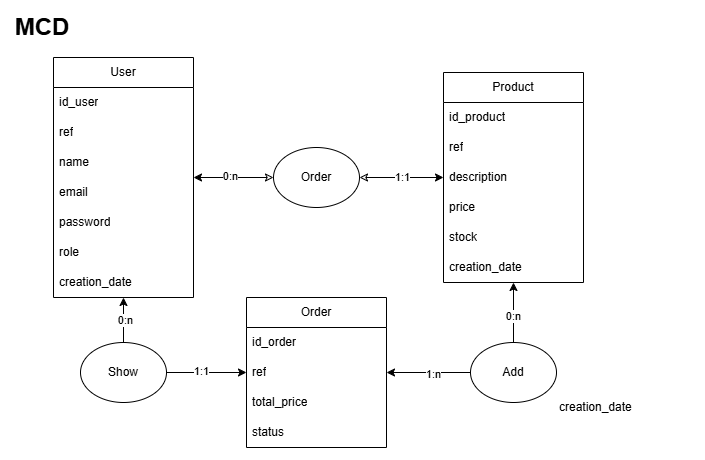

The diagram above was exported from draw.io. Its source (the exported page's mxGraphModel, read from the mxfile embedded in the PNG):
<mxGraphModel dx="1338" dy="742" grid="1" gridSize="10" guides="1" tooltips="1" connect="1" arrows="1" fold="1" page="1" pageScale="1" pageWidth="827" pageHeight="1169" math="0" shadow="0">
  <root>
    <mxCell id="0" />
    <mxCell id="1" parent="0" />
    <mxCell id="ybn7X7NUIiIxY1sBwcmj-1" parent="1" style="text;html=1;whiteSpace=wrap;strokeColor=none;fillColor=none;align=center;verticalAlign=middle;rounded=0;" value="&lt;font style=&quot;font-size: 24px;&quot;&gt;&lt;b&gt;MCD&lt;/b&gt;&lt;/font&gt;" vertex="1">
      <mxGeometry height="30" width="60" x="39" y="40" as="geometry" />
    </mxCell>
    <mxCell id="ybn7X7NUIiIxY1sBwcmj-4" parent="1" style="swimlane;fontStyle=0;childLayout=stackLayout;horizontal=1;startSize=30;horizontalStack=0;resizeParent=1;resizeParentMax=0;resizeLast=0;collapsible=1;marginBottom=0;whiteSpace=wrap;html=1;" value="User" vertex="1">
      <mxGeometry height="240" width="140" x="80" y="85" as="geometry" />
    </mxCell>
    <mxCell id="ybn7X7NUIiIxY1sBwcmj-52" parent="ybn7X7NUIiIxY1sBwcmj-4" style="text;strokeColor=none;fillColor=none;align=left;verticalAlign=middle;spacingLeft=4;spacingRight=4;overflow=hidden;points=[[0,0.5],[1,0.5]];portConstraint=eastwest;rotatable=0;whiteSpace=wrap;html=1;" value="id_user" vertex="1">
      <mxGeometry height="30" width="140" y="30" as="geometry" />
    </mxCell>
    <mxCell id="ybn7X7NUIiIxY1sBwcmj-6" parent="ybn7X7NUIiIxY1sBwcmj-4" style="text;strokeColor=none;fillColor=none;align=left;verticalAlign=middle;spacingLeft=4;spacingRight=4;overflow=hidden;points=[[0,0.5],[1,0.5]];portConstraint=eastwest;rotatable=0;whiteSpace=wrap;html=1;" value="ref" vertex="1">
      <mxGeometry height="30" width="140" y="60" as="geometry" />
    </mxCell>
    <mxCell id="ybn7X7NUIiIxY1sBwcmj-7" parent="ybn7X7NUIiIxY1sBwcmj-4" style="text;strokeColor=none;fillColor=none;align=left;verticalAlign=middle;spacingLeft=4;spacingRight=4;overflow=hidden;points=[[0,0.5],[1,0.5]];portConstraint=eastwest;rotatable=0;whiteSpace=wrap;html=1;" value="name" vertex="1">
      <mxGeometry height="30" width="140" y="90" as="geometry" />
    </mxCell>
    <mxCell id="ybn7X7NUIiIxY1sBwcmj-8" parent="ybn7X7NUIiIxY1sBwcmj-4" style="text;strokeColor=none;fillColor=none;align=left;verticalAlign=middle;spacingLeft=4;spacingRight=4;overflow=hidden;points=[[0,0.5],[1,0.5]];portConstraint=eastwest;rotatable=0;whiteSpace=wrap;html=1;" value="email" vertex="1">
      <mxGeometry height="30" width="140" y="120" as="geometry" />
    </mxCell>
    <mxCell id="ybn7X7NUIiIxY1sBwcmj-9" parent="ybn7X7NUIiIxY1sBwcmj-4" style="text;strokeColor=none;fillColor=none;align=left;verticalAlign=middle;spacingLeft=4;spacingRight=4;overflow=hidden;points=[[0,0.5],[1,0.5]];portConstraint=eastwest;rotatable=0;whiteSpace=wrap;html=1;" value="password" vertex="1">
      <mxGeometry height="30" width="140" y="150" as="geometry" />
    </mxCell>
    <mxCell id="ybn7X7NUIiIxY1sBwcmj-10" parent="ybn7X7NUIiIxY1sBwcmj-4" style="text;strokeColor=none;fillColor=none;align=left;verticalAlign=middle;spacingLeft=4;spacingRight=4;overflow=hidden;points=[[0,0.5],[1,0.5]];portConstraint=eastwest;rotatable=0;whiteSpace=wrap;html=1;" value="role" vertex="1">
      <mxGeometry height="30" width="140" y="180" as="geometry" />
    </mxCell>
    <mxCell id="ybn7X7NUIiIxY1sBwcmj-11" parent="ybn7X7NUIiIxY1sBwcmj-4" style="text;strokeColor=none;fillColor=none;align=left;verticalAlign=middle;spacingLeft=4;spacingRight=4;overflow=hidden;points=[[0,0.5],[1,0.5]];portConstraint=eastwest;rotatable=0;whiteSpace=wrap;html=1;" value="creation_date" vertex="1">
      <mxGeometry height="30" width="140" y="210" as="geometry" />
    </mxCell>
    <mxCell id="ybn7X7NUIiIxY1sBwcmj-12" parent="1" style="swimlane;fontStyle=0;childLayout=stackLayout;horizontal=1;startSize=30;horizontalStack=0;resizeParent=1;resizeParentMax=0;resizeLast=0;collapsible=1;marginBottom=0;whiteSpace=wrap;html=1;" value="Product" vertex="1">
      <mxGeometry height="210" width="140" x="470" y="100" as="geometry" />
    </mxCell>
    <mxCell id="ybn7X7NUIiIxY1sBwcmj-53" parent="ybn7X7NUIiIxY1sBwcmj-12" style="text;strokeColor=none;fillColor=none;align=left;verticalAlign=middle;spacingLeft=4;spacingRight=4;overflow=hidden;points=[[0,0.5],[1,0.5]];portConstraint=eastwest;rotatable=0;whiteSpace=wrap;html=1;" value="id_product" vertex="1">
      <mxGeometry height="30" width="140" y="30" as="geometry" />
    </mxCell>
    <mxCell id="ybn7X7NUIiIxY1sBwcmj-14" parent="ybn7X7NUIiIxY1sBwcmj-12" style="text;strokeColor=none;fillColor=none;align=left;verticalAlign=middle;spacingLeft=4;spacingRight=4;overflow=hidden;points=[[0,0.5],[1,0.5]];portConstraint=eastwest;rotatable=0;whiteSpace=wrap;html=1;" value="ref" vertex="1">
      <mxGeometry height="30" width="140" y="60" as="geometry" />
    </mxCell>
    <mxCell id="ybn7X7NUIiIxY1sBwcmj-15" parent="ybn7X7NUIiIxY1sBwcmj-12" style="text;strokeColor=none;fillColor=none;align=left;verticalAlign=middle;spacingLeft=4;spacingRight=4;overflow=hidden;points=[[0,0.5],[1,0.5]];portConstraint=eastwest;rotatable=0;whiteSpace=wrap;html=1;" value="description" vertex="1">
      <mxGeometry height="30" width="140" y="90" as="geometry" />
    </mxCell>
    <mxCell id="ybn7X7NUIiIxY1sBwcmj-20" parent="ybn7X7NUIiIxY1sBwcmj-12" style="text;strokeColor=none;fillColor=none;align=left;verticalAlign=middle;spacingLeft=4;spacingRight=4;overflow=hidden;points=[[0,0.5],[1,0.5]];portConstraint=eastwest;rotatable=0;whiteSpace=wrap;html=1;" value="price" vertex="1">
      <mxGeometry height="30" width="140" y="120" as="geometry" />
    </mxCell>
    <mxCell id="ybn7X7NUIiIxY1sBwcmj-16" parent="ybn7X7NUIiIxY1sBwcmj-12" style="text;strokeColor=none;fillColor=none;align=left;verticalAlign=middle;spacingLeft=4;spacingRight=4;overflow=hidden;points=[[0,0.5],[1,0.5]];portConstraint=eastwest;rotatable=0;whiteSpace=wrap;html=1;" value="stock" vertex="1">
      <mxGeometry height="30" width="140" y="150" as="geometry" />
    </mxCell>
    <mxCell id="ybn7X7NUIiIxY1sBwcmj-19" parent="ybn7X7NUIiIxY1sBwcmj-12" style="text;strokeColor=none;fillColor=none;align=left;verticalAlign=middle;spacingLeft=4;spacingRight=4;overflow=hidden;points=[[0,0.5],[1,0.5]];portConstraint=eastwest;rotatable=0;whiteSpace=wrap;html=1;" value="creation_date" vertex="1">
      <mxGeometry height="30" width="140" y="180" as="geometry" />
    </mxCell>
    <mxCell id="ybn7X7NUIiIxY1sBwcmj-21" parent="1" style="swimlane;fontStyle=0;childLayout=stackLayout;horizontal=1;startSize=30;horizontalStack=0;resizeParent=1;resizeParentMax=0;resizeLast=0;collapsible=1;marginBottom=0;whiteSpace=wrap;html=1;" value="Order" vertex="1">
      <mxGeometry height="150" width="140" x="273" y="325" as="geometry" />
    </mxCell>
    <mxCell id="ybn7X7NUIiIxY1sBwcmj-54" parent="ybn7X7NUIiIxY1sBwcmj-21" style="text;strokeColor=none;fillColor=none;align=left;verticalAlign=middle;spacingLeft=4;spacingRight=4;overflow=hidden;points=[[0,0.5],[1,0.5]];portConstraint=eastwest;rotatable=0;whiteSpace=wrap;html=1;" value="id_order" vertex="1">
      <mxGeometry height="30" width="140" y="30" as="geometry" />
    </mxCell>
    <mxCell id="ybn7X7NUIiIxY1sBwcmj-23" parent="ybn7X7NUIiIxY1sBwcmj-21" style="text;strokeColor=none;fillColor=none;align=left;verticalAlign=middle;spacingLeft=4;spacingRight=4;overflow=hidden;points=[[0,0.5],[1,0.5]];portConstraint=eastwest;rotatable=0;whiteSpace=wrap;html=1;" value="ref" vertex="1">
      <mxGeometry height="30" width="140" y="60" as="geometry" />
    </mxCell>
    <mxCell id="ybn7X7NUIiIxY1sBwcmj-25" parent="ybn7X7NUIiIxY1sBwcmj-21" style="text;strokeColor=none;fillColor=none;align=left;verticalAlign=middle;spacingLeft=4;spacingRight=4;overflow=hidden;points=[[0,0.5],[1,0.5]];portConstraint=eastwest;rotatable=0;whiteSpace=wrap;html=1;" value="total_price" vertex="1">
      <mxGeometry height="30" width="140" y="90" as="geometry" />
    </mxCell>
    <mxCell id="ybn7X7NUIiIxY1sBwcmj-26" parent="ybn7X7NUIiIxY1sBwcmj-21" style="text;strokeColor=none;fillColor=none;align=left;verticalAlign=middle;spacingLeft=4;spacingRight=4;overflow=hidden;points=[[0,0.5],[1,0.5]];portConstraint=eastwest;rotatable=0;whiteSpace=wrap;html=1;" value="status" vertex="1">
      <mxGeometry height="30" width="140" y="120" as="geometry" />
    </mxCell>
    <mxCell id="ybn7X7NUIiIxY1sBwcmj-35" edge="1" parent="1" source="ybn7X7NUIiIxY1sBwcmj-33" style="edgeStyle=orthogonalEdgeStyle;rounded=0;orthogonalLoop=1;jettySize=auto;html=1;exitX=1;exitY=0.5;exitDx=0;exitDy=0;startArrow=classic;startFill=0;" target="ybn7X7NUIiIxY1sBwcmj-12">
      <mxGeometry relative="1" as="geometry" />
    </mxCell>
    <mxCell id="ybn7X7NUIiIxY1sBwcmj-38" connectable="0" parent="ybn7X7NUIiIxY1sBwcmj-35" style="edgeLabel;html=1;align=center;verticalAlign=middle;resizable=0;points=[];" value="1:1" vertex="1">
      <mxGeometry relative="1" x="0.0261" y="-1" as="geometry">
        <mxPoint y="-1" as="offset" />
      </mxGeometry>
    </mxCell>
    <mxCell id="ybn7X7NUIiIxY1sBwcmj-36" edge="1" parent="1" source="ybn7X7NUIiIxY1sBwcmj-33" style="edgeStyle=orthogonalEdgeStyle;rounded=0;orthogonalLoop=1;jettySize=auto;html=1;exitX=0;exitY=0.5;exitDx=0;exitDy=0;startArrow=classic;startFill=0;" target="ybn7X7NUIiIxY1sBwcmj-4">
      <mxGeometry relative="1" as="geometry" />
    </mxCell>
    <mxCell id="ybn7X7NUIiIxY1sBwcmj-37" connectable="0" parent="ybn7X7NUIiIxY1sBwcmj-36" style="edgeLabel;html=1;align=center;verticalAlign=middle;resizable=0;points=[];" value="0:n" vertex="1">
      <mxGeometry relative="1" x="0.094" y="-1" as="geometry">
        <mxPoint as="offset" />
      </mxGeometry>
    </mxCell>
    <mxCell id="ybn7X7NUIiIxY1sBwcmj-33" parent="1" style="ellipse;whiteSpace=wrap;html=1;" value="Order" vertex="1">
      <mxGeometry height="60" width="86" x="300" y="175" as="geometry" />
    </mxCell>
    <mxCell id="ybn7X7NUIiIxY1sBwcmj-42" edge="1" parent="1" source="ybn7X7NUIiIxY1sBwcmj-39" style="edgeStyle=orthogonalEdgeStyle;rounded=0;orthogonalLoop=1;jettySize=auto;html=1;" target="ybn7X7NUIiIxY1sBwcmj-12">
      <mxGeometry relative="1" as="geometry" />
    </mxCell>
    <mxCell id="ybn7X7NUIiIxY1sBwcmj-47" connectable="0" parent="ybn7X7NUIiIxY1sBwcmj-42" style="edgeLabel;html=1;align=center;verticalAlign=middle;resizable=0;points=[];" value="0:n" vertex="1">
      <mxGeometry relative="1" x="-0.0959" as="geometry">
        <mxPoint as="offset" />
      </mxGeometry>
    </mxCell>
    <mxCell id="ybn7X7NUIiIxY1sBwcmj-43" edge="1" parent="1" source="ybn7X7NUIiIxY1sBwcmj-39" style="edgeStyle=orthogonalEdgeStyle;rounded=0;orthogonalLoop=1;jettySize=auto;html=1;" target="ybn7X7NUIiIxY1sBwcmj-21">
      <mxGeometry relative="1" as="geometry" />
    </mxCell>
    <mxCell id="ybn7X7NUIiIxY1sBwcmj-48" connectable="0" parent="ybn7X7NUIiIxY1sBwcmj-43" style="edgeLabel;html=1;align=center;verticalAlign=middle;resizable=0;points=[];" value="1:n" vertex="1">
      <mxGeometry relative="1" x="-0.1224" y="2" as="geometry">
        <mxPoint as="offset" />
      </mxGeometry>
    </mxCell>
    <mxCell id="ybn7X7NUIiIxY1sBwcmj-39" parent="1" style="ellipse;whiteSpace=wrap;html=1;" value="Add" vertex="1">
      <mxGeometry height="60" width="86" x="497" y="370" as="geometry" />
    </mxCell>
    <mxCell id="ybn7X7NUIiIxY1sBwcmj-45" edge="1" parent="1" source="ybn7X7NUIiIxY1sBwcmj-44" style="edgeStyle=orthogonalEdgeStyle;rounded=0;orthogonalLoop=1;jettySize=auto;html=1;" target="ybn7X7NUIiIxY1sBwcmj-4">
      <mxGeometry relative="1" as="geometry" />
    </mxCell>
    <mxCell id="ybn7X7NUIiIxY1sBwcmj-49" connectable="0" parent="ybn7X7NUIiIxY1sBwcmj-45" style="edgeLabel;html=1;align=center;verticalAlign=middle;resizable=0;points=[];" value="0:n" vertex="1">
      <mxGeometry relative="1" x="0.0349" y="-2" as="geometry">
        <mxPoint as="offset" />
      </mxGeometry>
    </mxCell>
    <mxCell id="ybn7X7NUIiIxY1sBwcmj-46" edge="1" parent="1" source="ybn7X7NUIiIxY1sBwcmj-44" style="edgeStyle=orthogonalEdgeStyle;rounded=0;orthogonalLoop=1;jettySize=auto;html=1;" target="ybn7X7NUIiIxY1sBwcmj-21">
      <mxGeometry relative="1" as="geometry" />
    </mxCell>
    <mxCell id="ybn7X7NUIiIxY1sBwcmj-50" connectable="0" parent="ybn7X7NUIiIxY1sBwcmj-46" style="edgeLabel;html=1;align=center;verticalAlign=middle;resizable=0;points=[];" value="1:1" vertex="1">
      <mxGeometry relative="1" x="-0.131" y="1" as="geometry">
        <mxPoint as="offset" />
      </mxGeometry>
    </mxCell>
    <mxCell id="ybn7X7NUIiIxY1sBwcmj-44" parent="1" style="ellipse;whiteSpace=wrap;html=1;" value="Show" vertex="1">
      <mxGeometry height="60" width="86" x="107" y="370" as="geometry" />
    </mxCell>
    <mxCell id="ybn7X7NUIiIxY1sBwcmj-51" parent="1" style="text;strokeColor=none;fillColor=none;align=left;verticalAlign=middle;spacingLeft=4;spacingRight=4;overflow=hidden;points=[[0,0.5],[1,0.5]];portConstraint=eastwest;rotatable=0;whiteSpace=wrap;html=1;" value="creation_date" vertex="1">
      <mxGeometry height="30" width="140" x="580" y="420" as="geometry" />
    </mxCell>
  </root>
</mxGraphModel>